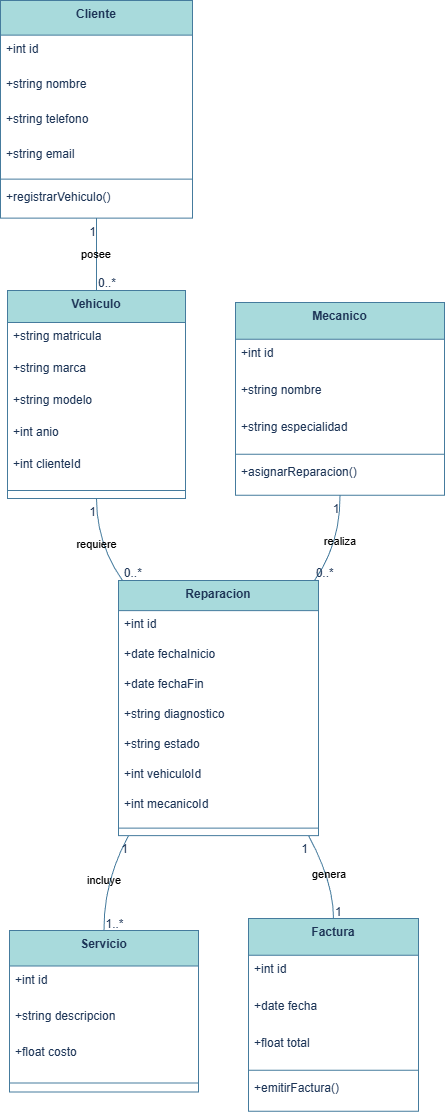

The diagram above was exported from draw.io. Its source (the exported page's mxGraphModel, read from the mxfile embedded in the PNG):
<mxGraphModel dx="2180" dy="1186" grid="1" gridSize="10" guides="1" tooltips="1" connect="1" arrows="1" fold="1" page="1" pageScale="1" pageWidth="827" pageHeight="1169" math="0" shadow="0">
  <root>
    <mxCell id="0" />
    <mxCell id="1" parent="0" />
    <mxCell id="tD02_ZehfMoRciGvVJOq-184" parent="1" style="swimlane;fontStyle=1;align=center;verticalAlign=top;childLayout=stackLayout;horizontal=1;startSize=34.666666666666664;horizontalStack=0;resizeParent=1;resizeParentMax=0;resizeLast=0;collapsible=0;marginBottom=0;fillColor=#A8DADC;strokeColor=#457B9D;fontColor=#1D3557;labelBackgroundColor=none;" value="Cliente" vertex="1">
      <mxGeometry height="217.66666666666666" width="192" x="20" y="20" as="geometry" />
    </mxCell>
    <mxCell id="tD02_ZehfMoRciGvVJOq-185" parent="tD02_ZehfMoRciGvVJOq-184" style="text;strokeColor=none;fillColor=none;align=left;verticalAlign=top;spacingLeft=4;spacingRight=4;overflow=hidden;rotatable=0;points=[[0,0.5],[1,0.5]];portConstraint=eastwest;labelBackgroundColor=none;fontColor=#1D3557;" value="+int id" vertex="1">
      <mxGeometry height="35" width="192" y="34.666666666666664" as="geometry" />
    </mxCell>
    <mxCell id="tD02_ZehfMoRciGvVJOq-186" parent="tD02_ZehfMoRciGvVJOq-184" style="text;strokeColor=none;fillColor=none;align=left;verticalAlign=top;spacingLeft=4;spacingRight=4;overflow=hidden;rotatable=0;points=[[0,0.5],[1,0.5]];portConstraint=eastwest;labelBackgroundColor=none;fontColor=#1D3557;" value="+string nombre" vertex="1">
      <mxGeometry height="35" width="192" y="69.66666666666666" as="geometry" />
    </mxCell>
    <mxCell id="tD02_ZehfMoRciGvVJOq-187" parent="tD02_ZehfMoRciGvVJOq-184" style="text;strokeColor=none;fillColor=none;align=left;verticalAlign=top;spacingLeft=4;spacingRight=4;overflow=hidden;rotatable=0;points=[[0,0.5],[1,0.5]];portConstraint=eastwest;labelBackgroundColor=none;fontColor=#1D3557;" value="+string telefono" vertex="1">
      <mxGeometry height="35" width="192" y="104.66666666666666" as="geometry" />
    </mxCell>
    <mxCell id="tD02_ZehfMoRciGvVJOq-188" parent="tD02_ZehfMoRciGvVJOq-184" style="text;strokeColor=none;fillColor=none;align=left;verticalAlign=top;spacingLeft=4;spacingRight=4;overflow=hidden;rotatable=0;points=[[0,0.5],[1,0.5]];portConstraint=eastwest;labelBackgroundColor=none;fontColor=#1D3557;" value="+string email" vertex="1">
      <mxGeometry height="35" width="192" y="139.66666666666666" as="geometry" />
    </mxCell>
    <mxCell id="tD02_ZehfMoRciGvVJOq-189" parent="tD02_ZehfMoRciGvVJOq-184" style="line;strokeWidth=1;fillColor=none;align=left;verticalAlign=middle;spacingTop=-1;spacingLeft=3;spacingRight=3;rotatable=0;labelPosition=right;points=[];portConstraint=eastwest;strokeColor=#457B9D;labelBackgroundColor=none;fontColor=#1D3557;" vertex="1">
      <mxGeometry height="8" width="192" y="174.66666666666666" as="geometry" />
    </mxCell>
    <mxCell id="tD02_ZehfMoRciGvVJOq-190" parent="tD02_ZehfMoRciGvVJOq-184" style="text;strokeColor=none;fillColor=none;align=left;verticalAlign=top;spacingLeft=4;spacingRight=4;overflow=hidden;rotatable=0;points=[[0,0.5],[1,0.5]];portConstraint=eastwest;labelBackgroundColor=none;fontColor=#1D3557;" value="+registrarVehiculo()" vertex="1">
      <mxGeometry height="35" width="192" y="182.66666666666666" as="geometry" />
    </mxCell>
    <mxCell id="tD02_ZehfMoRciGvVJOq-191" parent="1" style="swimlane;fontStyle=1;align=center;verticalAlign=top;childLayout=stackLayout;horizontal=1;startSize=32;horizontalStack=0;resizeParent=1;resizeParentMax=0;resizeLast=0;collapsible=0;marginBottom=0;fillColor=#A8DADC;strokeColor=#457B9D;fontColor=#1D3557;labelBackgroundColor=none;" value="Vehiculo" vertex="1">
      <mxGeometry height="208" width="178" x="27" y="310" as="geometry" />
    </mxCell>
    <mxCell id="tD02_ZehfMoRciGvVJOq-192" parent="tD02_ZehfMoRciGvVJOq-191" style="text;strokeColor=none;fillColor=none;align=left;verticalAlign=top;spacingLeft=4;spacingRight=4;overflow=hidden;rotatable=0;points=[[0,0.5],[1,0.5]];portConstraint=eastwest;labelBackgroundColor=none;fontColor=#1D3557;" value="+string matricula" vertex="1">
      <mxGeometry height="32" width="178" y="32" as="geometry" />
    </mxCell>
    <mxCell id="tD02_ZehfMoRciGvVJOq-193" parent="tD02_ZehfMoRciGvVJOq-191" style="text;strokeColor=none;fillColor=none;align=left;verticalAlign=top;spacingLeft=4;spacingRight=4;overflow=hidden;rotatable=0;points=[[0,0.5],[1,0.5]];portConstraint=eastwest;labelBackgroundColor=none;fontColor=#1D3557;" value="+string marca" vertex="1">
      <mxGeometry height="32" width="178" y="64" as="geometry" />
    </mxCell>
    <mxCell id="tD02_ZehfMoRciGvVJOq-194" parent="tD02_ZehfMoRciGvVJOq-191" style="text;strokeColor=none;fillColor=none;align=left;verticalAlign=top;spacingLeft=4;spacingRight=4;overflow=hidden;rotatable=0;points=[[0,0.5],[1,0.5]];portConstraint=eastwest;labelBackgroundColor=none;fontColor=#1D3557;" value="+string modelo" vertex="1">
      <mxGeometry height="32" width="178" y="96" as="geometry" />
    </mxCell>
    <mxCell id="tD02_ZehfMoRciGvVJOq-195" parent="tD02_ZehfMoRciGvVJOq-191" style="text;strokeColor=none;fillColor=none;align=left;verticalAlign=top;spacingLeft=4;spacingRight=4;overflow=hidden;rotatable=0;points=[[0,0.5],[1,0.5]];portConstraint=eastwest;labelBackgroundColor=none;fontColor=#1D3557;" value="+int anio" vertex="1">
      <mxGeometry height="32" width="178" y="128" as="geometry" />
    </mxCell>
    <mxCell id="tD02_ZehfMoRciGvVJOq-196" parent="tD02_ZehfMoRciGvVJOq-191" style="text;strokeColor=none;fillColor=none;align=left;verticalAlign=top;spacingLeft=4;spacingRight=4;overflow=hidden;rotatable=0;points=[[0,0.5],[1,0.5]];portConstraint=eastwest;labelBackgroundColor=none;fontColor=#1D3557;" value="+int clienteId" vertex="1">
      <mxGeometry height="32" width="178" y="160" as="geometry" />
    </mxCell>
    <mxCell id="tD02_ZehfMoRciGvVJOq-197" parent="tD02_ZehfMoRciGvVJOq-191" style="line;strokeWidth=1;fillColor=none;align=left;verticalAlign=middle;spacingTop=-1;spacingLeft=3;spacingRight=3;rotatable=0;labelPosition=right;points=[];portConstraint=eastwest;strokeColor=#457B9D;labelBackgroundColor=none;fontColor=#1D3557;" vertex="1">
      <mxGeometry height="16" width="178" y="192" as="geometry" />
    </mxCell>
    <mxCell id="tD02_ZehfMoRciGvVJOq-198" parent="1" style="swimlane;fontStyle=1;align=center;verticalAlign=top;childLayout=stackLayout;horizontal=1;startSize=36.8;horizontalStack=0;resizeParent=1;resizeParentMax=0;resizeLast=0;collapsible=0;marginBottom=0;fillColor=#A8DADC;strokeColor=#457B9D;fontColor=#1D3557;labelBackgroundColor=none;" value="Mecanico" vertex="1">
      <mxGeometry height="192.8" width="209" x="255" y="322" as="geometry" />
    </mxCell>
    <mxCell id="tD02_ZehfMoRciGvVJOq-199" parent="tD02_ZehfMoRciGvVJOq-198" style="text;strokeColor=none;fillColor=none;align=left;verticalAlign=top;spacingLeft=4;spacingRight=4;overflow=hidden;rotatable=0;points=[[0,0.5],[1,0.5]];portConstraint=eastwest;labelBackgroundColor=none;fontColor=#1D3557;" value="+int id" vertex="1">
      <mxGeometry height="37" width="209" y="36.8" as="geometry" />
    </mxCell>
    <mxCell id="tD02_ZehfMoRciGvVJOq-200" parent="tD02_ZehfMoRciGvVJOq-198" style="text;strokeColor=none;fillColor=none;align=left;verticalAlign=top;spacingLeft=4;spacingRight=4;overflow=hidden;rotatable=0;points=[[0,0.5],[1,0.5]];portConstraint=eastwest;labelBackgroundColor=none;fontColor=#1D3557;" value="+string nombre" vertex="1">
      <mxGeometry height="37" width="209" y="73.8" as="geometry" />
    </mxCell>
    <mxCell id="tD02_ZehfMoRciGvVJOq-201" parent="tD02_ZehfMoRciGvVJOq-198" style="text;strokeColor=none;fillColor=none;align=left;verticalAlign=top;spacingLeft=4;spacingRight=4;overflow=hidden;rotatable=0;points=[[0,0.5],[1,0.5]];portConstraint=eastwest;labelBackgroundColor=none;fontColor=#1D3557;" value="+string especialidad" vertex="1">
      <mxGeometry height="37" width="209" y="110.8" as="geometry" />
    </mxCell>
    <mxCell id="tD02_ZehfMoRciGvVJOq-202" parent="tD02_ZehfMoRciGvVJOq-198" style="line;strokeWidth=1;fillColor=none;align=left;verticalAlign=middle;spacingTop=-1;spacingLeft=3;spacingRight=3;rotatable=0;labelPosition=right;points=[];portConstraint=eastwest;strokeColor=#457B9D;labelBackgroundColor=none;fontColor=#1D3557;" vertex="1">
      <mxGeometry height="8" width="209" y="147.8" as="geometry" />
    </mxCell>
    <mxCell id="tD02_ZehfMoRciGvVJOq-203" parent="tD02_ZehfMoRciGvVJOq-198" style="text;strokeColor=none;fillColor=none;align=left;verticalAlign=top;spacingLeft=4;spacingRight=4;overflow=hidden;rotatable=0;points=[[0,0.5],[1,0.5]];portConstraint=eastwest;labelBackgroundColor=none;fontColor=#1D3557;" value="+asignarReparacion()" vertex="1">
      <mxGeometry height="37" width="209" y="155.8" as="geometry" />
    </mxCell>
    <mxCell id="tD02_ZehfMoRciGvVJOq-204" parent="1" style="swimlane;fontStyle=1;align=center;verticalAlign=top;childLayout=stackLayout;horizontal=1;startSize=30.11764705882353;horizontalStack=0;resizeParent=1;resizeParentMax=0;resizeLast=0;collapsible=0;marginBottom=0;fillColor=#A8DADC;strokeColor=#457B9D;fontColor=#1D3557;labelBackgroundColor=none;" value="Reparacion" vertex="1">
      <mxGeometry height="255.11764705882354" width="200" x="138" y="600" as="geometry" />
    </mxCell>
    <mxCell id="tD02_ZehfMoRciGvVJOq-205" parent="tD02_ZehfMoRciGvVJOq-204" style="text;strokeColor=none;fillColor=none;align=left;verticalAlign=top;spacingLeft=4;spacingRight=4;overflow=hidden;rotatable=0;points=[[0,0.5],[1,0.5]];portConstraint=eastwest;labelBackgroundColor=none;fontColor=#1D3557;" value="+int id" vertex="1">
      <mxGeometry height="30" width="200" y="30.11764705882353" as="geometry" />
    </mxCell>
    <mxCell id="tD02_ZehfMoRciGvVJOq-206" parent="tD02_ZehfMoRciGvVJOq-204" style="text;strokeColor=none;fillColor=none;align=left;verticalAlign=top;spacingLeft=4;spacingRight=4;overflow=hidden;rotatable=0;points=[[0,0.5],[1,0.5]];portConstraint=eastwest;labelBackgroundColor=none;fontColor=#1D3557;" value="+date fechaInicio" vertex="1">
      <mxGeometry height="30" width="200" y="60.11764705882353" as="geometry" />
    </mxCell>
    <mxCell id="tD02_ZehfMoRciGvVJOq-207" parent="tD02_ZehfMoRciGvVJOq-204" style="text;strokeColor=none;fillColor=none;align=left;verticalAlign=top;spacingLeft=4;spacingRight=4;overflow=hidden;rotatable=0;points=[[0,0.5],[1,0.5]];portConstraint=eastwest;labelBackgroundColor=none;fontColor=#1D3557;" value="+date fechaFin" vertex="1">
      <mxGeometry height="30" width="200" y="90.11764705882354" as="geometry" />
    </mxCell>
    <mxCell id="tD02_ZehfMoRciGvVJOq-208" parent="tD02_ZehfMoRciGvVJOq-204" style="text;strokeColor=none;fillColor=none;align=left;verticalAlign=top;spacingLeft=4;spacingRight=4;overflow=hidden;rotatable=0;points=[[0,0.5],[1,0.5]];portConstraint=eastwest;labelBackgroundColor=none;fontColor=#1D3557;" value="+string diagnostico" vertex="1">
      <mxGeometry height="30" width="200" y="120.11764705882354" as="geometry" />
    </mxCell>
    <mxCell id="tD02_ZehfMoRciGvVJOq-209" parent="tD02_ZehfMoRciGvVJOq-204" style="text;strokeColor=none;fillColor=none;align=left;verticalAlign=top;spacingLeft=4;spacingRight=4;overflow=hidden;rotatable=0;points=[[0,0.5],[1,0.5]];portConstraint=eastwest;labelBackgroundColor=none;fontColor=#1D3557;" value="+string estado" vertex="1">
      <mxGeometry height="30" width="200" y="150.11764705882354" as="geometry" />
    </mxCell>
    <mxCell id="tD02_ZehfMoRciGvVJOq-210" parent="tD02_ZehfMoRciGvVJOq-204" style="text;strokeColor=none;fillColor=none;align=left;verticalAlign=top;spacingLeft=4;spacingRight=4;overflow=hidden;rotatable=0;points=[[0,0.5],[1,0.5]];portConstraint=eastwest;labelBackgroundColor=none;fontColor=#1D3557;" value="+int vehiculoId" vertex="1">
      <mxGeometry height="30" width="200" y="180.11764705882354" as="geometry" />
    </mxCell>
    <mxCell id="tD02_ZehfMoRciGvVJOq-211" parent="tD02_ZehfMoRciGvVJOq-204" style="text;strokeColor=none;fillColor=none;align=left;verticalAlign=top;spacingLeft=4;spacingRight=4;overflow=hidden;rotatable=0;points=[[0,0.5],[1,0.5]];portConstraint=eastwest;labelBackgroundColor=none;fontColor=#1D3557;" value="+int mecanicoId" vertex="1">
      <mxGeometry height="30" width="200" y="210.11764705882354" as="geometry" />
    </mxCell>
    <mxCell id="tD02_ZehfMoRciGvVJOq-212" parent="tD02_ZehfMoRciGvVJOq-204" style="line;strokeWidth=1;fillColor=none;align=left;verticalAlign=middle;spacingTop=-1;spacingLeft=3;spacingRight=3;rotatable=0;labelPosition=right;points=[];portConstraint=eastwest;strokeColor=#457B9D;labelBackgroundColor=none;fontColor=#1D3557;" vertex="1">
      <mxGeometry height="15" width="200" y="240.11764705882354" as="geometry" />
    </mxCell>
    <mxCell id="tD02_ZehfMoRciGvVJOq-213" parent="1" style="swimlane;fontStyle=1;align=center;verticalAlign=top;childLayout=stackLayout;horizontal=1;startSize=35.55555555555556;horizontalStack=0;resizeParent=1;resizeParentMax=0;resizeLast=0;collapsible=0;marginBottom=0;fillColor=#A8DADC;strokeColor=#457B9D;fontColor=#1D3557;labelBackgroundColor=none;" value="Servicio" vertex="1">
      <mxGeometry height="161.55555555555554" width="189" x="29" y="950" as="geometry" />
    </mxCell>
    <mxCell id="tD02_ZehfMoRciGvVJOq-214" parent="tD02_ZehfMoRciGvVJOq-213" style="text;strokeColor=none;fillColor=none;align=left;verticalAlign=top;spacingLeft=4;spacingRight=4;overflow=hidden;rotatable=0;points=[[0,0.5],[1,0.5]];portConstraint=eastwest;labelBackgroundColor=none;fontColor=#1D3557;" value="+int id" vertex="1">
      <mxGeometry height="36" width="189" y="35.55555555555556" as="geometry" />
    </mxCell>
    <mxCell id="tD02_ZehfMoRciGvVJOq-215" parent="tD02_ZehfMoRciGvVJOq-213" style="text;strokeColor=none;fillColor=none;align=left;verticalAlign=top;spacingLeft=4;spacingRight=4;overflow=hidden;rotatable=0;points=[[0,0.5],[1,0.5]];portConstraint=eastwest;labelBackgroundColor=none;fontColor=#1D3557;" value="+string descripcion" vertex="1">
      <mxGeometry height="36" width="189" y="71.55555555555556" as="geometry" />
    </mxCell>
    <mxCell id="tD02_ZehfMoRciGvVJOq-216" parent="tD02_ZehfMoRciGvVJOq-213" style="text;strokeColor=none;fillColor=none;align=left;verticalAlign=top;spacingLeft=4;spacingRight=4;overflow=hidden;rotatable=0;points=[[0,0.5],[1,0.5]];portConstraint=eastwest;labelBackgroundColor=none;fontColor=#1D3557;" value="+float costo" vertex="1">
      <mxGeometry height="36" width="189" y="107.55555555555556" as="geometry" />
    </mxCell>
    <mxCell id="tD02_ZehfMoRciGvVJOq-217" parent="tD02_ZehfMoRciGvVJOq-213" style="line;strokeWidth=1;fillColor=none;align=left;verticalAlign=middle;spacingTop=-1;spacingLeft=3;spacingRight=3;rotatable=0;labelPosition=right;points=[];portConstraint=eastwest;strokeColor=#457B9D;labelBackgroundColor=none;fontColor=#1D3557;" vertex="1">
      <mxGeometry height="18" width="189" y="143.55555555555554" as="geometry" />
    </mxCell>
    <mxCell id="tD02_ZehfMoRciGvVJOq-218" parent="1" style="swimlane;fontStyle=1;align=center;verticalAlign=top;childLayout=stackLayout;horizontal=1;startSize=36.8;horizontalStack=0;resizeParent=1;resizeParentMax=0;resizeLast=0;collapsible=0;marginBottom=0;fillColor=#A8DADC;strokeColor=#457B9D;fontColor=#1D3557;labelBackgroundColor=none;" value="Factura" vertex="1">
      <mxGeometry height="192.8" width="170" x="268" y="938" as="geometry" />
    </mxCell>
    <mxCell id="tD02_ZehfMoRciGvVJOq-219" parent="tD02_ZehfMoRciGvVJOq-218" style="text;strokeColor=none;fillColor=none;align=left;verticalAlign=top;spacingLeft=4;spacingRight=4;overflow=hidden;rotatable=0;points=[[0,0.5],[1,0.5]];portConstraint=eastwest;labelBackgroundColor=none;fontColor=#1D3557;" value="+int id" vertex="1">
      <mxGeometry height="37" width="170" y="36.8" as="geometry" />
    </mxCell>
    <mxCell id="tD02_ZehfMoRciGvVJOq-220" parent="tD02_ZehfMoRciGvVJOq-218" style="text;strokeColor=none;fillColor=none;align=left;verticalAlign=top;spacingLeft=4;spacingRight=4;overflow=hidden;rotatable=0;points=[[0,0.5],[1,0.5]];portConstraint=eastwest;labelBackgroundColor=none;fontColor=#1D3557;" value="+date fecha" vertex="1">
      <mxGeometry height="37" width="170" y="73.8" as="geometry" />
    </mxCell>
    <mxCell id="tD02_ZehfMoRciGvVJOq-221" parent="tD02_ZehfMoRciGvVJOq-218" style="text;strokeColor=none;fillColor=none;align=left;verticalAlign=top;spacingLeft=4;spacingRight=4;overflow=hidden;rotatable=0;points=[[0,0.5],[1,0.5]];portConstraint=eastwest;labelBackgroundColor=none;fontColor=#1D3557;" value="+float total" vertex="1">
      <mxGeometry height="37" width="170" y="110.8" as="geometry" />
    </mxCell>
    <mxCell id="tD02_ZehfMoRciGvVJOq-222" parent="tD02_ZehfMoRciGvVJOq-218" style="line;strokeWidth=1;fillColor=none;align=left;verticalAlign=middle;spacingTop=-1;spacingLeft=3;spacingRight=3;rotatable=0;labelPosition=right;points=[];portConstraint=eastwest;strokeColor=#457B9D;labelBackgroundColor=none;fontColor=#1D3557;" vertex="1">
      <mxGeometry height="8" width="170" y="147.8" as="geometry" />
    </mxCell>
    <mxCell id="tD02_ZehfMoRciGvVJOq-223" parent="tD02_ZehfMoRciGvVJOq-218" style="text;strokeColor=none;fillColor=none;align=left;verticalAlign=top;spacingLeft=4;spacingRight=4;overflow=hidden;rotatable=0;points=[[0,0.5],[1,0.5]];portConstraint=eastwest;labelBackgroundColor=none;fontColor=#1D3557;" value="+emitirFactura()" vertex="1">
      <mxGeometry height="37" width="170" y="155.8" as="geometry" />
    </mxCell>
    <mxCell id="tD02_ZehfMoRciGvVJOq-224" edge="1" parent="1" source="tD02_ZehfMoRciGvVJOq-184" style="curved=1;startArrow=none;endArrow=none;exitX=0.5;exitY=1;entryX=0.5;entryY=0;rounded=0;labelBackgroundColor=none;strokeColor=#457B9D;fontColor=default;" target="tD02_ZehfMoRciGvVJOq-191" value="posee">
      <mxGeometry relative="1" as="geometry">
        <Array as="points" />
      </mxGeometry>
    </mxCell>
    <mxCell id="tD02_ZehfMoRciGvVJOq-225" parent="tD02_ZehfMoRciGvVJOq-224" style="edgeLabel;resizable=0;labelBackgroundColor=none;fontSize=12;align=right;verticalAlign=top;fontColor=#1D3557;" value="1" vertex="1">
      <mxGeometry relative="1" x="-1" as="geometry" />
    </mxCell>
    <mxCell id="tD02_ZehfMoRciGvVJOq-226" parent="tD02_ZehfMoRciGvVJOq-224" style="edgeLabel;resizable=0;labelBackgroundColor=none;fontSize=12;align=left;verticalAlign=bottom;fontColor=#1D3557;" value="0..*" vertex="1">
      <mxGeometry relative="1" x="1" as="geometry" />
    </mxCell>
    <mxCell id="tD02_ZehfMoRciGvVJOq-227" edge="1" parent="1" source="tD02_ZehfMoRciGvVJOq-191" style="curved=1;startArrow=none;endArrow=none;exitX=0.5;exitY=1;entryX=0.02;entryY=0;rounded=0;labelBackgroundColor=none;strokeColor=#457B9D;fontColor=default;" target="tD02_ZehfMoRciGvVJOq-204" value="requiere">
      <mxGeometry relative="1" as="geometry">
        <Array as="points">
          <mxPoint x="116" y="563" />
        </Array>
      </mxGeometry>
    </mxCell>
    <mxCell id="tD02_ZehfMoRciGvVJOq-228" parent="tD02_ZehfMoRciGvVJOq-227" style="edgeLabel;resizable=0;labelBackgroundColor=none;fontSize=12;align=right;verticalAlign=top;fontColor=#1D3557;" value="1" vertex="1">
      <mxGeometry relative="1" x="-1" as="geometry" />
    </mxCell>
    <mxCell id="tD02_ZehfMoRciGvVJOq-229" parent="tD02_ZehfMoRciGvVJOq-227" style="edgeLabel;resizable=0;labelBackgroundColor=none;fontSize=12;align=left;verticalAlign=bottom;fontColor=#1D3557;" value="0..*" vertex="1">
      <mxGeometry relative="1" x="1" as="geometry" />
    </mxCell>
    <mxCell id="tD02_ZehfMoRciGvVJOq-230" edge="1" parent="1" source="tD02_ZehfMoRciGvVJOq-198" style="curved=1;startArrow=none;endArrow=none;exitX=0.5;exitY=1;entryX=0.98;entryY=0;rounded=0;labelBackgroundColor=none;strokeColor=#457B9D;fontColor=default;" target="tD02_ZehfMoRciGvVJOq-204" value="realiza">
      <mxGeometry relative="1" as="geometry">
        <Array as="points">
          <mxPoint x="360" y="563" />
        </Array>
      </mxGeometry>
    </mxCell>
    <mxCell id="tD02_ZehfMoRciGvVJOq-231" parent="tD02_ZehfMoRciGvVJOq-230" style="edgeLabel;resizable=0;labelBackgroundColor=none;fontSize=12;align=right;verticalAlign=top;fontColor=#1D3557;" value="1" vertex="1">
      <mxGeometry relative="1" x="-1" as="geometry" />
    </mxCell>
    <mxCell id="tD02_ZehfMoRciGvVJOq-232" parent="tD02_ZehfMoRciGvVJOq-230" style="edgeLabel;resizable=0;labelBackgroundColor=none;fontSize=12;align=left;verticalAlign=bottom;fontColor=#1D3557;" value="0..*" vertex="1">
      <mxGeometry relative="1" x="1" as="geometry" />
    </mxCell>
    <mxCell id="tD02_ZehfMoRciGvVJOq-233" edge="1" parent="1" source="tD02_ZehfMoRciGvVJOq-204" style="curved=1;startArrow=none;endArrow=none;exitX=0.05;exitY=1;entryX=0.5;entryY=0;rounded=0;labelBackgroundColor=none;strokeColor=#457B9D;fontColor=default;" target="tD02_ZehfMoRciGvVJOq-213" value="incluye">
      <mxGeometry relative="1" as="geometry">
        <Array as="points">
          <mxPoint x="123" y="901" />
        </Array>
      </mxGeometry>
    </mxCell>
    <mxCell id="tD02_ZehfMoRciGvVJOq-234" parent="tD02_ZehfMoRciGvVJOq-233" style="edgeLabel;resizable=0;labelBackgroundColor=none;fontSize=12;align=right;verticalAlign=top;fontColor=#1D3557;" value="1" vertex="1">
      <mxGeometry relative="1" x="-1" as="geometry" />
    </mxCell>
    <mxCell id="tD02_ZehfMoRciGvVJOq-235" parent="tD02_ZehfMoRciGvVJOq-233" style="edgeLabel;resizable=0;labelBackgroundColor=none;fontSize=12;align=left;verticalAlign=bottom;fontColor=#1D3557;" value="1..*" vertex="1">
      <mxGeometry relative="1" x="1" as="geometry" />
    </mxCell>
    <mxCell id="tD02_ZehfMoRciGvVJOq-236" edge="1" parent="1" source="tD02_ZehfMoRciGvVJOq-204" style="curved=1;startArrow=none;endArrow=none;exitX=0.95;exitY=1;entryX=0.5;entryY=0;rounded=0;labelBackgroundColor=none;strokeColor=#457B9D;fontColor=default;" target="tD02_ZehfMoRciGvVJOq-218" value="genera">
      <mxGeometry relative="1" as="geometry">
        <Array as="points">
          <mxPoint x="353" y="901" />
        </Array>
      </mxGeometry>
    </mxCell>
    <mxCell id="tD02_ZehfMoRciGvVJOq-237" parent="tD02_ZehfMoRciGvVJOq-236" style="edgeLabel;resizable=0;labelBackgroundColor=none;fontSize=12;align=right;verticalAlign=top;fontColor=#1D3557;" value="1" vertex="1">
      <mxGeometry relative="1" x="-1" as="geometry" />
    </mxCell>
    <mxCell id="tD02_ZehfMoRciGvVJOq-238" parent="tD02_ZehfMoRciGvVJOq-236" style="edgeLabel;resizable=0;labelBackgroundColor=none;fontSize=12;align=left;verticalAlign=bottom;fontColor=#1D3557;" value="1" vertex="1">
      <mxGeometry relative="1" x="1" as="geometry" />
    </mxCell>
  </root>
</mxGraphModel>